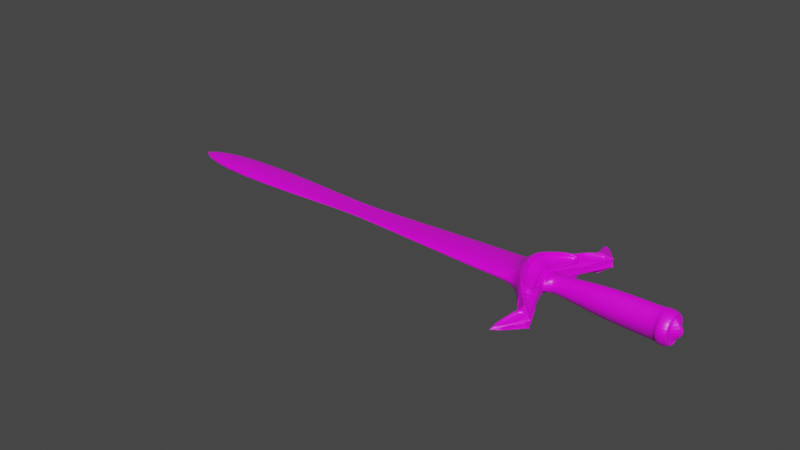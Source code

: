 # Source: Longsword.blend  (saved by Blender 2.92.15; exported with 4.5.12 LTS)
import bpy
from mathutils import Matrix  # noqa: F401  (used for matrix-valued properties, if any)

bpy.ops.wm.read_factory_settings(use_empty=True)
scene = bpy.context.scene
scene.name = 'Scene'

# ---- collections
col_collection = bpy.data.collections.new('Collection'); scene.collection.children.link(col_collection)

# ---- images (referenced by path relative to the original .blend; pixels are not part of the script)
import os
ASSET_DIR = os.environ.get("B2B_ASSET_DIR", "")  # directory of the original .blend (textures are referenced by path, not embedded)
HERE = os.path.dirname(os.path.abspath(__file__))  # packed textures are extracted next to this script under _unpacked/

def load_image(name, relpath, width, height, colorspace="sRGB"):
    """Load a texture the original file referenced (path relative to the .blend, or extracted next to this script)."""
    p = next((c for c in (os.path.join(HERE, relpath), os.path.join(ASSET_DIR, relpath)) if relpath and os.path.exists(c)), "")
    if p:
        img = bpy.data.images.load(p, check_existing=True)
        img.name = name
    else:  # same state as the original file: an image datablock whose file is absent (Cycles renders it pink)
        img = bpy.data.images.new(name, width, height)
        img.source = "FILE"
        img.filepath = "//" + (relpath or name)
    img.colorspace_settings.name = colorspace
    return img
img_axelon_png = load_image('Axelon.png', 'Axelon.png', 1024, 1024, 'sRGB')

# ---- materials (node trees are filled in below, after node groups)
mat_material = bpy.data.materials.new('Material')
mat_material.alpha_threshold = 0.0
mat_material.use_transparent_shadow = False
mat_material.line_color = (0.0, 0.0, 0.0, 1.0)

# ---- material node trees
mat_material.use_nodes = True; mat_material.node_tree.nodes.clear()
_N = mat_material.node_tree.nodes; _L = mat_material.node_tree.links
n0 = _N.new('ShaderNodeOutputMaterial'); n0.name = 'Material Output'; n0.location = (300, 300)
n1 = _N.new('ShaderNodeBsdfPrincipled'); n1.name = 'Principled BSDF'; n1.location = (10, 300)
n1.distribution = 'GGX'
n1.subsurface_method = 'BURLEY'
n1.inputs[2].default_value = 0.4
n1.inputs[3].default_value = 1.45
n1.inputs[27].default_value = (0.0, 0.0, 0.0, 1.0)
n1.inputs[28].default_value = 1.0
n2 = _N.new('ShaderNodeTexImage'); n2.name = 'Image Texture'; n2.location = (-300, 120)
n2.image = img_axelon_png
n2.interpolation = 'Closest'
_L.new(n1.outputs[0], n0.inputs[0])
_L.new(n2.outputs[0], n1.inputs[0])
n0.is_active_output = True

# ---- world
world_world = bpy.data.worlds.new('World'); scene.world = world_world
world_world.use_nodes = True; world_world.node_tree.nodes.clear()
_N = world_world.node_tree.nodes; _L = world_world.node_tree.links
n0 = _N.new('ShaderNodeOutputWorld'); n0.name = 'World Output'; n0.location = (300, 300)
n1 = _N.new('ShaderNodeBackground'); n1.name = 'Background'; n1.location = (10, 300)
n1.inputs[0].default_value = (0.05088, 0.05088, 0.05088, 1.0)
_L.new(n1.outputs[0], n0.inputs[0])
n0.is_active_output = True
world_world.color = (0.05088, 0.05088, 0.05088)
world_world.use_sun_shadow = False
world_world.sun_shadow_jitter_overblur = 0.0

# ---- meshes
me_cube = bpy.data.meshes.new('Cube')
me_cube.from_pydata([(0.3864, 0.1148, 0.1121), (0.386, 0.09991, -0.1405), (0.2315, 0.0, 0.2092), (0.2315, 0.0, -0.2092), (0.2315, 0.2211, 0.0002581), (-0.9846, 0.1195, 0.08202), (-1.294, 0.1951, 0.1857), (-0.9847, 0.118, -0.06928), (-0.9852, 0.0, -0.1123), (-1.09, 0.0, 0.1122), (-1.075, 0.1467, 0.001693), (-1.066, 0.5778, -0.01157), (-1.279, 0.1834, -0.1553), (-1.279, 0.0, -0.2467), (-1.279, 0.0, 0.2456), (-1.294, 0.2789, -0.0007401), (-3.499, 0.1481, 0.003344), (-1.061, 0.4927, -0.1242), (-0.9065, 0.4814, -0.009794), (-0.9298, 0.4458, -0.06344), (-0.9295, 0.4472, 0.0524), (-1.061, 0.4958, 0.1192), (-0.9441, 0.7203, -0.02113), (-0.8893, 0.6867, -0.1396), (-0.7786, 0.8059, -0.01935), (-0.7572, 0.7928, -0.06556), (-0.7583, 0.7934, 0.03366), (-0.8921, 0.6884, 0.1148), (-0.9441, 0.7203, -0.02113), (-0.8893, 0.6867, -0.1396), (-0.7786, 0.8059, -0.01935), (-0.7572, 0.7928, -0.06556), (-0.7583, 0.7934, 0.03366), (-0.8921, 0.6884, 0.1148), (-1.066, 1.193, -0.03275), (-1.412, 0.2789, 0.001993), (-1.412, 0.1907, -0.04919), (-1.412, 0.0, 0.08288), (-1.412, 0.1951, 0.06071), (-1.412, 0.0, -0.0789), (-3.866, 0.1481, 0.003344), (-3.499, 0.1389, -0.001969), (-3.499, 0.0, 0.01174), (-3.499, 0.1394, 0.00944), (-3.499, 0.0, -0.005053), (-3.866, 0.1389, -0.001969), (-5.514, 0.0, 0.08288), (-3.866, 0.1394, 0.00944), (-3.866, 0.0, -0.005053), (-6.704, 0.0, 0.001993), (-1.851, 0.2789, 0.001993), (-1.851, 0.1907, -0.04919), (-5.514, 0.2789, 0.001993), (-5.514, 0.1907, -0.04919), (-1.851, 0.0, 0.08288), (-1.851, 0.1951, 0.06071), (-1.851, 0.0, -0.0789), (-3.866, 0.0, 0.01174), (-5.514, 0.1951, 0.06071), (-5.514, 0.0, -0.0789), (0.389, 0.1867, 0.000243), (0.2315, 0.1228, -0.1687), (0.3856, 0.0, -0.1722), (0.2315, 0.1396, 0.1384), (0.3865, 0.0, 0.1717), (-0.9845, 0.1547, 0.001426), (-1.09, 0.1175, -0.06987), (-0.9852, 0.0, 0.1152), (-1.09, 0.1191, 0.08305), (-1.09, 0.0, -0.1091), (0.2384, 0.06272, -0.1679), (-0.3207, 0.08845, -0.1316), (-0.3207, 0.1603, 0.0007903), (-0.3207, 0.0, 0.21), (-0.3207, 0.09208, 0.1526), (0.2384, 0.07952, 0.1392), (-0.3207, 0.0, -0.2084), (0.2383, 0.0, -0.2084), (-0.7521, 0.0, -0.1462), (0.2383, 0.0, 0.21), (-0.7521, 0.1213, 0.001741), (0.2384, 0.161, 0.001048), (-0.7521, 0.07297, 0.1092), (-0.7521, 0.0704, -0.0919), (-0.7521, 0.0, 0.1497), (-0.9784, 0.0, 0.116), (-0.9777, 0.09457, 0.002216), (-0.9778, 0.05941, 0.08281), (-0.9784, 0.0, -0.1115), (-0.9779, 0.05786, -0.06849), (0.3222, 0.2204, 0.0), (0.3222, 0.123, -0.1694), (0.3222, 0.0, -0.2092), (0.3222, 0.1388, 0.1375), (0.3222, 0.0, 0.2092), (0.6165, 0.0, -0.0006842), (0.321, 0.0, -0.1729), (0.3219, 0.0, 0.171), (0.3244, 0.1093, -0.0004412), (0.3213, 0.02246, -0.1412), (0.3217, 0.03739, 0.1114), (-0.9121, 0.4752, -0.06687), (-1.04, 0.5223, -0.1189), (-0.8814, 0.6752, -0.1304), (-0.7922, 0.7538, -0.06986), (-1.04, 0.5251, 0.1117), (-0.912, 0.4769, 0.05325), (-0.793, 0.754, 0.04103), (-0.8844, 0.6765, 0.106), (-0.7583, 0.7934, 0.03366), (-0.7786, 0.8059, -0.01935), (-0.7786, 0.8059, -0.01935), (-0.7583, 0.7934, 0.03366), (-0.9441, 0.7203, -0.02113), (-0.8921, 0.6884, 0.1148), (-0.8921, 0.6884, 0.1148), (-0.9441, 0.7203, -0.02113), (-1.053, 0.5829, 0.003063), (-1.055, 0.5371, 0.1083), (-0.9086, 0.6794, 0.09986), (-0.9501, 0.7053, -0.00469), (-0.9014, 0.4824, 0.02698), (-0.8977, 0.4898, 0.005568), (-0.7808, 0.7878, -0.003038), (-0.7688, 0.781, 0.01825), (-0.8973, 0.4886, -0.02544), (-0.9016, 0.4826, -0.0414), (-0.7684, 0.7809, -0.04961), (-0.7801, 0.7873, -0.03444), (-1.055, 0.5349, -0.1162), (-1.053, 0.5815, -0.02694), (-0.9495, 0.7047, -0.03568), (-0.9068, 0.6781, -0.1236), (-0.782, 0.8159, -0.03579), (-0.7766, 0.8125, -0.04759), (-0.8555, 0.9147, -0.03921), (-0.885, 0.7148, 0.1023), (-0.78, 0.7972, 0.0386), (-1.022, 1.11, -0.0135), (-0.8893, 0.6867, -0.1396), (-0.9441, 0.7203, -0.02113), (-0.9441, 0.7203, -0.02113), (-0.8893, 0.6867, -0.1396), (-0.8921, 0.6884, 0.1148), (-0.7583, 0.7934, 0.03366), (-0.7583, 0.7934, 0.03366), (-0.8921, 0.6884, 0.1148), (-0.7786, 0.8059, -0.01935), (-0.7572, 0.7928, -0.06556), (-0.7572, 0.7928, -0.06556), (-0.7786, 0.8059, -0.01935), (-0.7572, 0.7928, -0.06556), (-0.8893, 0.6867, -0.1396), (-0.8893, 0.6867, -0.1396), (-0.7572, 0.7928, -0.06556), (-0.779, 0.7963, -0.07109), (-0.8824, 0.7134, -0.129), (-1.021, 1.109, -0.04543), (-0.9424, 0.7334, -0.005708), (-0.9052, 0.7105, 0.09158), (-1.03, 1.071, -0.01403), (-0.7764, 0.8124, 0.01385), (-0.7831, 0.8165, -0.003422), (-0.8768, 0.9424, -0.007785), (-0.9035, 0.7096, -0.1187), (-0.9414, 0.7328, -0.03683), (-1.026, 1.059, -0.04485), (-1.045, 0.5259, -0.1099), (-0.9172, 0.4788, -0.05794), (-0.7973, 0.7574, -0.06093), (-0.8866, 0.6788, -0.1214), (-0.9174, 0.48, 0.0443), (-1.046, 0.5282, 0.1028), (-0.8899, 0.6796, 0.09704), (-0.7985, 0.7571, 0.03208), (-0.8921, 0.6884, 0.1148), (-1.047, 0.5299, 0.1045), (-1.046, 0.5757, -0.0007837), (-0.9428, 0.6982, -0.008536), (-0.9013, 0.6723, 0.09602), (-0.911, 0.4865, 0.03022), (-0.9073, 0.4939, 0.008811), (-0.7784, 0.7851, 0.02149), (-0.7904, 0.7919, 0.0002051), (-0.9068, 0.4924, -0.02924), (-0.9111, 0.4865, -0.0452), (-0.7896, 0.7912, -0.03823), (-0.7779, 0.7848, -0.05341), (-1.046, 0.5748, -0.02246), (-1.047, 0.5282, -0.1118), (-0.8994, 0.6714, -0.1191), (-0.9421, 0.698, -0.0312), (-0.7906, 0.8094, -0.03792), (-0.7851, 0.8061, -0.04973), (-0.8641, 0.9082, -0.04134), (-0.7829, 0.7933, 0.0288), (-0.8879, 0.7109, 0.09247), (-1.025, 1.107, -0.0233), (-0.9441, 0.7203, -0.02113), (-0.7583, 0.7934, 0.03366), (-0.8854, 0.7102, -0.119), (-0.7821, 0.7931, -0.06108), (-1.024, 1.106, -0.03543), (-0.895, 0.7131, 0.0883), (-0.9323, 0.7359, -0.008987), (-1.02, 1.074, -0.01731), (-0.7851, 0.806, 0.01567), (-0.7917, 0.8101, -0.001599), (-0.8854, 0.936, -0.005963), (-0.9315, 0.7355, -0.033), (-0.8936, 0.7122, -0.1148), (-1.016, 1.062, -0.04103), (-1.075, 0.0, 0.1019), (-1.075, 0.114, 0.07441), (-1.075, 0.1123, -0.06169), (-1.075, 0.0, -0.09848), (-1.294, 0.0, 0.2561), (-1.279, 0.188, 0.1772), (-1.294, 0.1907, -0.1632), (-1.294, 0.0, -0.2576), (-1.066, 0.5135, -0.13), (-0.9065, 0.4576, 0.04321), (-1.066, 0.5167, 0.1243), (-0.9065, 0.4563, -0.056), (-1.072, 0.1219, 0.115), (-1.261, 0.191, 0.2091), (-1.259, 0.0, 0.2752), (-1.07, 0.0, 0.1418), (-1.1, 0.0, -0.1589), (-1.23, 0.0, -0.2539), (-1.233, 0.1732, -0.1715), (-1.073, 0.121, -0.1022), (-1.037, 0.4453, -0.1462), (-0.9606, 0.4221, 0.1036), (-1.036, 0.4499, 0.1421), (-0.9632, 0.4189, -0.1116), (-1.099, 0.0, 0.1623), (-1.102, 0.1316, 0.1323), (-1.104, 0.1309, -0.1186), (-1.071, 0.0, -0.1378), (-1.23, 0.0, 0.2544), (-1.232, 0.177, 0.1922), (-1.262, 0.1875, -0.1875), (-1.26, 0.0, -0.2754), (-1.047, 0.4867, -0.1578), (-0.9145, 0.4428, 0.0855), (-1.046, 0.4915, 0.1523), (-0.9165, 0.4399, -0.09704), (-1.126, 0.1278, 0.08871), (-1.256, 0.1729, 0.1487), (-1.256, 0.0, 0.214), (-1.125, 0.0, 0.1219), (-1.125, 0.0, -0.1195), (-1.255, 0.0, -0.2144), (-1.255, 0.1678, -0.1276), (-1.126, 0.1261, -0.07448), (-1.054, 0.453, -0.1003), (-0.9803, 0.4276, 0.0585), (-1.055, 0.4554, 0.09702), (-0.9803, 0.4266, -0.06576)], [], [(1, 60, 98, 99), (0, 64, 97, 100), (7, 65, 86, 89), (63, 4, 81, 75), (2, 63, 75, 79), (61, 3, 77, 70), (4, 61, 70, 81), (65, 5, 87, 86), (12, 17, 244, 242), (19, 66, 231, 247), (8, 7, 89, 88), (5, 67, 85, 87), (6, 15, 35, 38), (216, 6, 38, 37), (9, 68, 224, 227), (13, 12, 242, 243), (126, 127, 187, 185), (139, 140, 198, 142), (213, 10, 18, 221), (15, 6, 222, 11), (10, 214, 223, 18), (218, 15, 11, 220), (152, 153, 142), (165, 166, 211, 209), (128, 125, 184, 186), (154, 151, 148), (166, 164, 210, 211), (125, 126, 185, 184), (151, 152, 142, 148), (164, 165, 209, 210), (137, 138, 197, 195), (111, 112, 199, 24), (138, 136, 196, 197), (110, 111, 24), (136, 137, 195, 196), (162, 163, 208, 207), (112, 109, 199), (123, 124, 182, 183), (36, 39, 56, 51), (38, 35, 50, 55), (218, 219, 39, 36), (15, 218, 36, 35), (41, 44, 48, 45), (43, 16, 40, 47), (35, 36, 51, 50), (37, 38, 55, 54), (58, 52, 49), (46, 58, 49), (16, 41, 45, 40), (42, 43, 47, 57), (53, 59, 49), (52, 53, 49), (41, 16, 50, 51), (40, 45, 53, 52), (43, 42, 54, 55), (44, 41, 51, 56), (16, 43, 55, 50), (57, 47, 58, 46), (45, 48, 59, 53), (47, 40, 52, 58), (61, 4, 90, 91), (3, 61, 91, 92), (63, 2, 94, 93), (4, 63, 93, 90), (65, 7, 214, 10), (67, 5, 213, 212), (7, 8, 215, 214), (5, 65, 10, 213), (71, 76, 78, 83), (72, 74, 75, 81), (71, 70, 77, 76), (75, 74, 73, 79), (71, 72, 81, 70), (73, 74, 82, 84), (83, 78, 88, 89), (82, 80, 86, 87), (74, 72, 80, 82), (72, 71, 83, 80), (80, 83, 89, 86), (84, 82, 87, 85), (60, 1, 91, 90), (1, 62, 92, 91), (64, 0, 93, 94), (0, 60, 90, 93), (98, 100, 97, 95), (99, 98, 95, 96), (60, 0, 100, 98), (62, 1, 99, 96), (223, 220, 102, 101), (220, 23, 103, 102), (23, 25, 104, 103), (25, 223, 101, 104), (222, 221, 106, 105), (221, 26, 107, 106), (26, 27, 108, 107), (27, 222, 105, 108), (26, 24, 110, 109), (24, 30, 111, 110), (30, 32, 112, 111), (32, 26, 109, 112), (22, 27, 114, 113), (27, 33, 115, 114), (33, 28, 116, 115), (28, 22, 113, 116), (11, 222, 118, 117), (222, 27, 119, 118), (27, 22, 120, 119), (22, 11, 117, 120), (221, 18, 122, 121), (18, 24, 123, 122), (24, 26, 124, 123), (26, 221, 121, 124), (18, 223, 126, 125), (223, 25, 127, 126), (25, 24, 128, 127), (24, 18, 125, 128), (220, 11, 130, 129), (11, 22, 131, 130), (22, 23, 132, 131), (23, 220, 129, 132), (30, 31, 134, 133), (31, 34, 135, 134), (34, 30, 133, 135), (33, 32, 137, 136), (32, 34, 138, 137), (34, 33, 136, 138), (23, 22, 140, 139), (22, 28, 141, 140), (28, 29, 142, 141), (29, 23, 139, 142), (27, 26, 144, 143), (26, 32, 145, 144), (32, 33, 146, 145), (33, 27, 143, 146), (24, 25, 148, 147), (25, 31, 149, 148), (31, 30, 150, 149), (30, 24, 147, 150), (25, 23, 152, 151), (23, 29, 153, 152), (29, 31, 154, 153), (31, 25, 151, 154), (31, 29, 156, 155), (29, 34, 157, 156), (34, 31, 155, 157), (28, 33, 159, 158), (33, 34, 160, 159), (34, 28, 158, 160), (32, 30, 162, 161), (30, 34, 163, 162), (34, 32, 161, 163), (29, 28, 165, 164), (28, 34, 166, 165), (34, 29, 164, 166), (168, 167, 170, 169), (172, 171, 174, 173), (177, 176, 179, 178), (180, 181, 183, 182), (184, 185, 187, 186), (189, 188, 191, 190), (192, 193, 194), (196, 195, 197), (201, 200, 202), (204, 203, 205), (206, 207, 208), (210, 209, 211), (113, 114, 175, 198), (153, 154, 148, 142), (127, 128, 186, 187), (116, 113, 198), (140, 141, 198), (114, 115, 175), (101, 102, 167, 168), (141, 142, 198), (115, 116, 198, 175), (104, 101, 168, 169), (102, 103, 170, 167), (103, 104, 169, 170), (155, 156, 200, 201), (129, 130, 188, 189), (157, 155, 201, 202), (132, 129, 189, 190), (156, 157, 202, 200), (143, 144, 199, 175), (130, 131, 191, 188), (117, 118, 176, 177), (146, 143, 175), (131, 132, 190, 191), (120, 117, 177, 178), (144, 145, 199), (118, 119, 179, 176), (105, 106, 171, 172), (145, 146, 175, 199), (119, 120, 178, 179), (108, 105, 172, 173), (158, 159, 203, 204), (106, 107, 174, 171), (160, 158, 204, 205), (107, 108, 173, 174), (159, 160, 205, 203), (133, 134, 193, 192), (135, 133, 192, 194), (147, 148, 24), (134, 135, 194, 193), (121, 122, 181, 180), (150, 147, 24), (124, 121, 180, 182), (161, 162, 207, 206), (122, 123, 183, 181), (109, 110, 24, 199), (163, 161, 206, 208), (149, 150, 24, 148), (68, 9, 212, 213), (69, 66, 214, 215), (14, 217, 6, 216), (12, 13, 219, 218), (17, 12, 218, 220), (21, 20, 221, 222), (19, 17, 220, 223), (66, 19, 223, 214), (20, 68, 213, 221), (217, 21, 222, 6), (235, 238, 255, 259), (236, 237, 248, 251), (229, 230, 254, 253), (232, 235, 259, 256), (66, 69, 239, 231), (68, 20, 245, 224), (20, 21, 246, 245), (217, 14, 226, 225), (21, 217, 225, 246), (17, 19, 247, 244), (237, 236, 227, 224), (228, 238, 231, 239), (240, 241, 225, 226), (230, 229, 243, 242), (232, 230, 242, 244), (234, 233, 245, 246), (235, 232, 244, 247), (238, 235, 247, 231), (233, 237, 224, 245), (241, 234, 246, 225), (249, 248, 257, 258), (251, 248, 249, 250), (255, 252, 253, 254), (255, 254, 256, 259), (230, 232, 256, 254), (238, 228, 252, 255), (237, 233, 257, 248), (233, 234, 258, 257), (241, 240, 250, 249), (234, 241, 249, 258)])
_uv = me_cube.uv_layers.new(name='UVMap')
_uv.uv.foreach_set('vector', [0.125, 0.6875, 0.125, 0.6875, 0.125, 0.6875, 0.125, 0.6875, 0.125, 0.6875, 0.125, 0.6875, 0.125, 0.6875, 0.125, 0.6875, 0.125, 0.6875, 0.125, 0.6875, 0.125, 0.6875, 0.125, 0.6875, 0.125, 0.6875, 0.125, 0.6875, 0.125, 0.6875, 0.125, 0.6875, 0.125, 0.6875, 0.125, 0.6875, 0.125, 0.6875, 0.125, 0.6875, 0.125, 0.6875, 0.125, 0.6875, 0.125, 0.6875, 0.125, 0.6875, 0.125, 0.6875, 0.125, 0.6875, 0.125, 0.6875, 0.125, 0.6875, 0.125, 0.6875, 0.125, 0.6875, 0.125, 0.6875, 0.125, 0.6875, 0.125, 0.6875, 0.125, 0.6875, 0.125, 0.6875, 0.125, 0.6875, 0.125, 0.6875, 0.125, 0.6875, 0.125, 0.6875, 0.125, 0.6875, 0.125, 0.6875, 0.125, 0.6875, 0.125, 0.6875, 0.125, 0.6875, 0.125, 0.6875, 0.125, 0.6875, 0.125, 0.6875, 0.125, 0.6875, 0.875, 0.375, 0.875, 0.375, 0.875, 0.375, 0.875, 0.375, 0.875, 0.375, 0.875, 0.375, 0.875, 0.375, 0.875, 0.375, 0.125, 0.6875, 0.125, 0.6875, 0.125, 0.6875, 0.125, 0.6875, 0.125, 0.6875, 0.125, 0.6875, 0.125, 0.6875, 0.125, 0.6875, 0.125, 0.6875, 0.125, 0.6875, 0.125, 0.6875, 0.125, 0.6875, 0.125, 0.6875, 0.125, 0.6875, 0.125, 0.6875, 0.125, 0.6875, 0.125, 0.6875, 0.125, 0.6875, 0.125, 0.6875, 0.125, 0.6875, 0.125, 0.6875, 0.125, 0.6875, 0.125, 0.6875, 0.125, 0.6875, 0.125, 0.6875, 0.125, 0.6875, 0.125, 0.6875, 0.125, 0.6875, 0.125, 0.6875, 0.125, 0.6875, 0.125, 0.6875, 0.125, 0.6875, 0.125, 0.6875, 0.125, 0.6875, 0.125, 0.6875, 0.125, 0.6875, 0.125, 0.6875, 0.125, 0.6875, 0.125, 0.6875, 0.125, 0.6875, 0.125, 0.6875, 0.125, 0.6875, 0.125, 0.6875, 0.125, 0.6875, 0.125, 0.6875, 0.125, 0.6875, 0.125, 0.6875, 0.125, 0.6875, 0.125, 0.6875, 0.125, 0.6875, 0.125, 0.6875, 0.125, 0.6875, 0.125, 0.6875, 0.125, 0.6875, 0.125, 0.6875, 0.125, 0.6875, 0.125, 0.6875, 0.125, 0.6875, 0.125, 0.6875, 0.125, 0.6875, 0.125, 0.6875, 0.125, 0.6875, 0.125, 0.6875, 0.125, 0.6875, 0.125, 0.6875, 0.125, 0.6875, 0.125, 0.6875, 0.125, 0.6875, 0.125, 0.6875, 0.125, 0.6875, 0.125, 0.6875, 0.125, 0.6875, 0.125, 0.6875, 0.125, 0.6875, 0.125, 0.6875, 0.125, 0.6875, 0.125, 0.6875, 0.125, 0.6875, 0.125, 0.6875, 0.125, 0.6875, 0.125, 0.6875, 0.125, 0.6875, 0.125, 0.6875, 0.125, 0.6875, 0.125, 0.6875, 0.125, 0.6875, 0.125, 0.6875, 0.125, 0.6875, 0.125, 0.6875, 0.125, 0.6875, 0.125, 0.6875, 0.125, 0.6875, 0.875, 0.375, 0.875, 0.375, 0.875, 0.375, 0.875, 0.375, 0.875, 0.375, 0.875, 0.375, 0.875, 0.375, 0.875, 0.375, 0.875, 0.375, 0.875, 0.375, 0.875, 0.375, 0.875, 0.375, 0.875, 0.375, 0.875, 0.375, 0.875, 0.375, 0.875, 0.375, 0.875, 0.375, 0.875, 0.375, 0.875, 0.375, 0.875, 0.375, 0.875, 0.375, 0.875, 0.375, 0.875, 0.375, 0.875, 0.375, 0.875, 0.375, 0.875, 0.375, 0.875, 0.375, 0.875, 0.375, 0.875, 0.375, 0.875, 0.375, 0.875, 0.375, 0.875, 0.375, 0.875, 0.375, 0.875, 0.375, 0.875, 0.375, 0.875, 0.375, 0.875, 0.375, 0.875, 0.375, 0.875, 0.375, 0.875, 0.375, 0.875, 0.375, 0.875, 0.375, 0.875, 0.375, 0.875, 0.375, 0.875, 0.375, 0.875, 0.375, 0.875, 0.375, 0.875, 0.375, 0.875, 0.375, 0.875, 0.375, 0.875, 0.375, 0.875, 0.375, 0.875, 0.375, 0.875, 0.375, 0.875, 0.375, 0.875, 0.375, 0.875, 0.375, 0.875, 0.375, 0.875, 0.375, 0.875, 0.375, 0.875, 0.375, 0.875, 0.375, 0.875, 0.375, 0.875, 0.375, 0.875, 0.375, 0.875, 0.375, 0.875, 0.375, 0.875, 0.375, 0.875, 0.375, 0.875, 0.375, 0.875, 0.375, 0.875, 0.375, 0.875, 0.375, 0.875, 0.375, 0.875, 0.375, 0.875, 0.375, 0.875, 0.375, 0.875, 0.375, 0.875, 0.375, 0.875, 0.375, 0.875, 0.375, 0.875, 0.375, 0.875, 0.375, 0.875, 0.375, 0.125, 0.6875, 0.125, 0.6875, 0.125, 0.6875, 0.125, 0.6875, 0.125, 0.6875, 0.125, 0.6875, 0.125, 0.6875, 0.125, 0.6875, 0.125, 0.6875, 0.125, 0.6875, 0.125, 0.6875, 0.125, 0.6875, 0.125, 0.6875, 0.125, 0.6875, 0.125, 0.6875, 0.125, 0.6875, 0.125, 0.6875, 0.125, 0.6875, 0.125, 0.6875, 0.125, 0.6875, 0.125, 0.6875, 0.125, 0.6875, 0.125, 0.6875, 0.125, 0.6875, 0.125, 0.6875, 0.125, 0.6875, 0.125, 0.6875, 0.125, 0.6875, 0.125, 0.6875, 0.125, 0.6875, 0.125, 0.6875, 0.125, 0.6875, 0.75, 0.3125, 0.75, 0.3125, 0.75, 0.3125, 0.75, 0.3125, 0.75, 0.3125, 0.75, 0.3125, 0.75, 0.3125, 0.75, 0.3125, 0.75, 0.3125, 0.75, 0.3125, 0.75, 0.3125, 0.75, 0.3125, 0.75, 0.3125, 0.75, 0.3125, 0.75, 0.3125, 0.75, 0.3125, 0.75, 0.3125, 0.75, 0.3125, 0.75, 0.3125, 0.75, 0.3125, 0.75, 0.3125, 0.75, 0.3125, 0.75, 0.3125, 0.75, 0.3125, 0.4375, 0.4375, 0.4375, 0.4375, 0.4375, 0.4375, 0.4375, 0.4375, 0.4375, 0.4375, 0.4375, 0.4375, 0.4375, 0.4375, 0.4375, 0.4375, 0.75, 0.3125, 0.75, 0.3125, 0.75, 0.3125, 0.75, 0.3125, 0.75, 0.3125, 0.75, 0.3125, 0.75, 0.3125, 0.75, 0.3125, 0.4375, 0.4375, 0.4375, 0.4375, 0.4375, 0.4375, 0.4375, 0.4375, 0.4375, 0.4375, 0.4375, 0.4375, 0.4375, 0.4375, 0.4375, 0.4375, 0.125, 0.6875, 0.125, 0.6875, 0.125, 0.6875, 0.125, 0.6875, 0.125, 0.6875, 0.125, 0.6875, 0.125, 0.6875, 0.125, 0.6875, 0.125, 0.6875, 0.125, 0.6875, 0.125, 0.6875, 0.125, 0.6875, 0.125, 0.6875, 0.125, 0.6875, 0.125, 0.6875, 0.125, 0.6875, 0.9375, 0.5625, 0.9375, 0.5625, 0.9375, 0.5625, 0.9375, 0.5625, 0.9375, 0.5625, 0.9375, 0.5625, 0.9375, 0.5625, 0.9375, 0.5625, 0.125, 0.6875, 0.125, 0.6875, 0.125, 0.6875, 0.125, 0.6875, 0.125, 0.6875, 0.125, 0.6875, 0.125, 0.6875, 0.125, 0.6875, 0.125, 0.6875, 0.125, 0.6875, 0.125, 0.6875, 0.125, 0.6875, 0.125, 0.6875, 0.125, 0.6875, 0.125, 0.6875, 0.125, 0.6875, 0.125, 0.6875, 0.125, 0.6875, 0.125, 0.6875, 0.125, 0.6875, 0.125, 0.6875, 0.125, 0.6875, 0.125, 0.6875, 0.125, 0.6875, 0.125, 0.6875, 0.125, 0.6875, 0.125, 0.6875, 0.125, 0.6875, 0.125, 0.6875, 0.125, 0.6875, 0.125, 0.6875, 0.125, 0.6875, 0.125, 0.6875, 0.125, 0.6875, 0.125, 0.6875, 0.125, 0.6875, 0.125, 0.6875, 0.125, 0.6875, 0.125, 0.6875, 0.125, 0.6875, 0.125, 0.6875, 0.125, 0.6875, 0.125, 0.6875, 0.125, 0.6875, 0.125, 0.6875, 0.125, 0.6875, 0.125, 0.6875, 0.125, 0.6875, 0.125, 0.6875, 0.125, 0.6875, 0.125, 0.6875, 0.125, 0.6875, 0.125, 0.6875, 0.125, 0.6875, 0.125, 0.6875, 0.125, 0.6875, 0.125, 0.6875, 0.125, 0.6875, 0.125, 0.6875, 0.125, 0.6875, 0.125, 0.6875, 0.125, 0.6875, 0.125, 0.6875, 0.125, 0.6875, 0.125, 0.6875, 0.125, 0.6875, 0.125, 0.6875, 0.125, 0.6875, 0.125, 0.6875, 0.125, 0.6875, 0.125, 0.6875, 0.125, 0.6875, 0.125, 0.6875, 0.125, 0.6875, 0.125, 0.6875, 0.125, 0.6875, 0.125, 0.6875, 0.125, 0.6875, 0.125, 0.6875, 0.125, 0.6875, 0.125, 0.6875, 0.125, 0.6875, 0.125, 0.6875, 0.125, 0.6875, 0.125, 0.6875, 0.125, 0.6875, 0.125, 0.6875, 0.125, 0.6875, 0.125, 0.6875, 0.125, 0.6875, 0.125, 0.6875, 0.125, 0.6875, 0.125, 0.6875, 0.125, 0.6875, 0.125, 0.6875, 0.125, 0.6875, 0.125, 0.6875, 0.125, 0.6875, 0.125, 0.6875, 0.125, 0.6875, 0.125, 0.6875, 0.125, 0.6875, 0.125, 0.6875, 0.125, 0.6875, 0.125, 0.6875, 0.125, 0.6875, 0.125, 0.6875, 0.125, 0.6875, 0.125, 0.6875, 0.125, 0.6875, 0.125, 0.6875, 0.125, 0.6875, 0.125, 0.6875, 0.125, 0.6875, 0.125, 0.6875, 0.125, 0.6875, 0.125, 0.6875, 0.125, 0.6875, 0.125, 0.6875, 0.125, 0.6875, 0.125, 0.6875, 0.125, 0.6875, 0.125, 0.6875, 0.125, 0.6875, 0.125, 0.6875, 0.125, 0.6875, 0.125, 0.6875, 0.125, 0.6875, 0.125, 0.6875, 0.125, 0.6875, 0.125, 0.6875, 0.125, 0.6875, 0.125, 0.6875, 0.125, 0.6875, 0.125, 0.6875, 0.125, 0.6875, 0.125, 0.6875, 0.125, 0.6875, 0.125, 0.6875, 0.125, 0.6875, 0.125, 0.6875, 0.125, 0.6875, 0.125, 0.6875, 0.125, 0.6875, 0.125, 0.6875, 0.125, 0.6875, 0.125, 0.6875, 0.125, 0.6875, 0.125, 0.6875, 0.125, 0.6875, 0.125, 0.6875, 0.125, 0.6875, 0.125, 0.6875, 0.125, 0.6875, 0.125, 0.6875, 0.125, 0.6875, 0.125, 0.6875, 0.125, 0.6875, 0.125, 0.6875, 0.125, 0.6875, 0.125, 0.6875, 0.125, 0.6875, 0.125, 0.6875, 0.125, 0.6875, 0.125, 0.6875, 0.125, 0.6875, 0.125, 0.6875, 0.125, 0.6875, 0.125, 0.6875, 0.125, 0.6875, 0.125, 0.6875, 0.125, 0.6875, 0.125, 0.6875, 0.125, 0.6875, 0.125, 0.6875, 0.125, 0.6875, 0.125, 0.6875, 0.125, 0.6875, 0.125, 0.6875, 0.125, 0.6875, 0.125, 0.6875, 0.125, 0.6875, 0.125, 0.6875, 0.125, 0.6875, 0.125, 0.6875, 0.125, 0.6875, 0.125, 0.6875, 0.125, 0.6875, 0.125, 0.6875, 0.125, 0.6875, 0.125, 0.6875, 0.125, 0.6875, 0.125, 0.6875, 0.125, 0.6875, 0.125, 0.6875, 0.125, 0.6875, 0.125, 0.6875, 0.125, 0.6875, 0.125, 0.6875, 0.125, 0.6875, 0.125, 0.6875, 0.125, 0.6875, 0.125, 0.6875, 0.125, 0.6875, 0.125, 0.6875, 0.125, 0.6875, 0.125, 0.6875, 0.125, 0.6875, 0.125, 0.6875, 0.125, 0.6875, 0.125, 0.6875, 0.125, 0.6875, 0.125, 0.6875, 0.125, 0.6875, 0.125, 0.6875, 0.125, 0.6875, 0.125, 0.6875, 0.125, 0.6875, 0.125, 0.6875, 0.125, 0.6875, 0.125, 0.6875, 0.125, 0.6875, 0.125, 0.6875, 0.125, 0.6875, 0.125, 0.6875, 0.125, 0.6875, 0.125, 0.6875, 0.125, 0.6875, 0.125, 0.6875, 0.125, 0.6875, 0.125, 0.6875, 0.125, 0.6875, 0.125, 0.6875, 0.125, 0.6875, 0.125, 0.6875, 0.125, 0.6875, 0.125, 0.6875, 0.125, 0.6875, 0.125, 0.6875, 0.125, 0.6875, 0.125, 0.6875, 0.125, 0.6875, 0.125, 0.6875, 0.125, 0.6875, 0.125, 0.6875, 0.125, 0.6875, 0.125, 0.6875, 0.125, 0.6875, 0.125, 0.6875, 0.125, 0.6875, 0.125, 0.6875, 0.125, 0.6875, 0.125, 0.6875, 0.125, 0.6875, 0.125, 0.6875, 0.125, 0.6875, 0.125, 0.6875, 0.125, 0.6875, 0.125, 0.6875, 0.125, 0.6875, 0.125, 0.6875, 0.125, 0.6875, 0.125, 0.6875, 0.125, 0.6875, 0.125, 0.6875, 0.125, 0.6875, 0.125, 0.6875, 0.125, 0.6875, 0.125, 0.6875, 0.125, 0.6875, 0.125, 0.6875, 0.125, 0.6875, 0.6875, 0.4375, 0.6875, 0.4375, 0.6875, 0.4375, 0.6875, 0.4375, 0.6875, 0.4375, 0.6875, 0.4375, 0.6875, 0.4375, 0.6875, 0.4375, 0.6875, 0.4375, 0.6875, 0.4375, 0.6875, 0.4375, 0.6875, 0.4375, 0.6875, 0.4375, 0.6875, 0.4375, 0.6875, 0.4375, 0.6875, 0.4375, 0.6875, 0.4375, 0.6875, 0.4375, 0.6875, 0.4375, 0.6875, 0.4375, 0.6875, 0.4375, 0.6875, 0.4375, 0.6875, 0.4375, 0.6875, 0.4375, 0.6875, 0.4375, 0.6875, 0.4375, 0.6875, 0.4375, 0.6875, 0.4375, 0.6875, 0.4375, 0.6875, 0.4375, 0.6875, 0.4375, 0.6875, 0.4375, 0.6875, 0.4375, 0.6875, 0.4375, 0.6875, 0.4375, 0.6875, 0.4375, 0.6875, 0.4375, 0.6875, 0.4375, 0.6875, 0.4375, 0.6875, 0.4375, 0.6875, 0.4375, 0.6875, 0.4375, 0.125, 0.6875, 0.125, 0.6875, 0.125, 0.6875, 0.125, 0.6875, 0.125, 0.6875, 0.125, 0.6875, 0.125, 0.6875, 0.125, 0.6875, 0.125, 0.6875, 0.125, 0.6875, 0.125, 0.6875, 0.125, 0.6875, 0.125, 0.6875, 0.125, 0.6875, 0.125, 0.6875, 0.125, 0.6875, 0.125, 0.6875, 0.125, 0.6875, 0.125, 0.6875, 0.125, 0.6875, 0.125, 0.6875, 0.125, 0.6875, 0.125, 0.6875, 0.125, 0.6875, 0.125, 0.6875, 0.125, 0.6875, 0.125, 0.6875, 0.125, 0.6875, 0.125, 0.6875, 0.125, 0.6875, 0.125, 0.6875, 0.125, 0.6875, 0.125, 0.6875, 0.125, 0.6875, 0.125, 0.6875, 0.125, 0.6875, 0.125, 0.6875, 0.125, 0.6875, 0.125, 0.6875, 0.125, 0.6875, 0.125, 0.6875, 0.125, 0.6875, 0.125, 0.6875, 0.125, 0.6875, 0.125, 0.6875, 0.125, 0.6875, 0.125, 0.6875, 0.125, 0.6875, 0.125, 0.6875, 0.125, 0.6875, 0.125, 0.6875, 0.125, 0.6875, 0.125, 0.6875, 0.125, 0.6875, 0.125, 0.6875, 0.125, 0.6875, 0.125, 0.6875, 0.125, 0.6875, 0.125, 0.6875, 0.125, 0.6875, 0.125, 0.6875, 0.125, 0.6875, 0.125, 0.6875, 0.125, 0.6875, 0.125, 0.6875, 0.125, 0.6875, 0.125, 0.6875, 0.125, 0.6875, 0.125, 0.6875, 0.125, 0.6875, 0.125, 0.6875, 0.125, 0.6875, 0.125, 0.6875, 0.125, 0.6875, 0.125, 0.6875, 0.125, 0.6875, 0.125, 0.6875, 0.125, 0.6875, 0.125, 0.6875, 0.125, 0.6875, 0.125, 0.6875, 0.125, 0.6875, 0.125, 0.6875, 0.125, 0.6875, 0.125, 0.6875, 0.125, 0.6875, 0.125, 0.6875, 0.125, 0.6875, 0.125, 0.6875, 0.125, 0.6875, 0.125, 0.6875, 0.125, 0.6875, 0.125, 0.6875, 0.125, 0.6875, 0.125, 0.6875, 0.125, 0.6875, 0.125, 0.6875, 0.125, 0.6875, 0.125, 0.6875, 0.125, 0.6875, 0.125, 0.6875, 0.125, 0.6875, 0.125, 0.6875, 0.125, 0.6875, 0.125, 0.6875, 0.125, 0.6875, 0.125, 0.6875, 0.125, 0.6875, 0.125, 0.6875, 0.125, 0.6875, 0.125, 0.6875, 0.125, 0.6875, 0.125, 0.6875, 0.125, 0.6875, 0.125, 0.6875, 0.125, 0.6875, 0.125, 0.6875, 0.125, 0.6875, 0.125, 0.6875, 0.125, 0.6875, 0.125, 0.6875, 0.125, 0.6875, 0.125, 0.6875, 0.125, 0.6875, 0.125, 0.6875, 0.125, 0.6875, 0.125, 0.6875, 0.125, 0.6875, 0.125, 0.6875, 0.125, 0.6875, 0.125, 0.6875, 0.125, 0.6875, 0.125, 0.6875, 0.125, 0.6875, 0.125, 0.6875, 0.125, 0.6875, 0.125, 0.6875, 0.125, 0.6875, 0.125, 0.6875, 0.125, 0.6875, 0.125, 0.6875, 0.125, 0.6875, 0.125, 0.6875, 0.125, 0.6875, 0.125, 0.6875, 0.125, 0.6875, 0.125, 0.6875, 0.125, 0.6875, 0.125, 0.6875, 0.125, 0.6875, 0.125, 0.6875, 0.125, 0.6875, 0.125, 0.6875, 0.125, 0.6875, 0.125, 0.6875, 0.125, 0.6875, 0.125, 0.6875, 0.125, 0.6875, 0.125, 0.6875, 0.125, 0.6875, 0.125, 0.6875, 0.125, 0.6875, 0.125, 0.6875, 0.125, 0.6875, 0.125, 0.6875, 0.125, 0.6875, 0.125, 0.6875, 0.125, 0.6875, 0.125, 0.6875, 0.125, 0.6875, 0.125, 0.6875, 0.125, 0.6875, 0.125, 0.6875, 0.125, 0.6875, 0.125, 0.6875, 0.125, 0.6875, 0.125, 0.6875, 0.125, 0.6875, 0.125, 0.6875, 0.125, 0.6875, 0.125, 0.6875, 0.125, 0.6875, 0.125, 0.6875, 0.125, 0.6875, 0.125, 0.6875, 0.125, 0.6875, 0.125, 0.6875, 0.125, 0.6875, 0.125, 0.6875, 0.125, 0.6875, 0.125, 0.6875, 0.125, 0.6875, 0.125, 0.6875, 0.125, 0.6875, 0.125, 0.6875, 0.125, 0.6875, 0.125, 0.6875, 0.125, 0.6875, 0.125, 0.6875, 0.125, 0.6875, 0.125, 0.6875, 0.125, 0.6875, 0.125, 0.6875, 0.125, 0.6875, 0.125, 0.6875, 0.125, 0.6875, 0.125, 0.6875, 0.125, 0.6875, 0.125, 0.6875, 0.125, 0.6875, 0.125, 0.6875, 0.125, 0.6875, 0.125, 0.6875, 0.125, 0.6875, 0.125, 0.6875, 0.125, 0.6875, 0.125, 0.6875, 0.125, 0.6875, 0.125, 0.6875, 0.125, 0.6875, 0.125, 0.6875, 0.125, 0.6875, 0.125, 0.6875, 0.125, 0.6875, 0.125, 0.6875, 0.125, 0.6875, 0.125, 0.6875, 0.125, 0.6875, 0.125, 0.6875, 0.125, 0.6875, 0.125, 0.6875, 0.125, 0.6875, 0.125, 0.6875, 0.125, 0.6875, 0.125, 0.6875, 0.125, 0.6875, 0.125, 0.6875, 0.125, 0.6875, 0.125, 0.6875, 0.125, 0.6875, 0.125, 0.6875, 0.125, 0.6875, 0.125, 0.6875, 0.125, 0.6875, 0.125, 0.6875, 0.125, 0.6875, 0.125, 0.6875, 0.125, 0.6875, 0.125, 0.6875, 0.125, 0.6875, 0.125, 0.6875, 0.125, 0.6875, 0.125, 0.6875, 0.125, 0.6875, 0.125, 0.6875, 0.125, 0.6875, 0.125, 0.6875, 0.125, 0.6875, 0.125, 0.6875, 0.125, 0.6875, 0.125, 0.6875, 0.125, 0.6875, 0.125, 0.6875, 0.125, 0.6875, 0.125, 0.6875, 0.125, 0.6875, 0.125, 0.6875, 0.125, 0.6875, 0.125, 0.6875, 0.125, 0.6875, 0.125, 0.6875, 0.125, 0.6875, 0.125, 0.6875, 0.125, 0.6875, 0.125, 0.6875, 0.125, 0.6875, 0.125, 0.6875, 0.125, 0.6875, 0.125, 0.6875, 0.125, 0.6875, 0.125, 0.6875, 0.125, 0.6875, 0.125, 0.6875, 0.125, 0.6875, 0.125, 0.6875, 0.125, 0.6875, 0.125, 0.6875, 0.125, 0.6875, 0.125, 0.6875, 0.125, 0.6875, 0.125, 0.6875, 0.125, 0.6875, 0.125, 0.6875, 0.125, 0.6875, 0.125, 0.6875, 0.125, 0.6875, 0.9375, 0.375, 0.9375, 0.375, 0.9375, 0.375, 0.9375, 0.375, 0.9375, 0.375, 0.9375, 0.375, 0.9375, 0.375, 0.9375, 0.375, 0.9375, 0.375, 0.9375, 0.375, 0.9375, 0.375, 0.9375, 0.375, 0.9375, 0.375, 0.9375, 0.375, 0.9375, 0.375, 0.9375, 0.375, 0.125, 0.6875, 0.125, 0.6875, 0.125, 0.6875, 0.125, 0.6875, 0.125, 0.6875, 0.125, 0.6875, 0.125, 0.6875, 0.125, 0.6875, 0.125, 0.6875, 0.125, 0.6875, 0.125, 0.6875, 0.125, 0.6875, 0.125, 0.6875, 0.125, 0.6875, 0.125, 0.6875, 0.125, 0.6875, 0.125, 0.6875, 0.125, 0.6875, 0.125, 0.6875, 0.125, 0.6875, 0.125, 0.6875, 0.125, 0.6875, 0.125, 0.6875, 0.125, 0.6875])
me_cube.materials.append(mat_material)
me_cube.use_remesh_preserve_volume = False
me_cube.use_remesh_preserve_attributes = False
me_cube.use_mirror_vertex_groups = False
me_cube.update()

# ---- objects
ob_cube = bpy.data.objects.new('Cube', me_cube)

# ---- transforms, parenting, visibility, modifiers, constraints
ob_cube.location = (0.0, 0.0, 0.0)
ob_cube.lock_rotations_4d = False
ob_cube.empty_display_type = 'ARROWS'
ob_cube.lineart.crease_threshold = 0.0
_m = ob_cube.modifiers.new('Mirror', 'MIRROR')
_m.use_axis = (False, True, False)
_m.use_clip = True
_m = ob_cube.modifiers.new('Subdivision', 'SUBSURF')
_m.uv_smooth = 'PRESERVE_CORNERS'
_m.levels = 0

# ---- collection membership
col_collection.objects.link(ob_cube)

# ---- scene / render settings (as saved in the file)
scene.frame_start = 1; scene.frame_end = 250; scene.frame_set(1)
scene.render.engine = 'BLENDER_EEVEE_NEXT'
scene.cycles.use_denoising = False
scene.cycles.samples = 128
scene.cycles.sampling_pattern = 'TABULATED_SOBOL'
scene.cycles.use_adaptive_sampling = False
scene.cycles.use_light_tree = False
scene.view_settings.view_transform = 'Filmic'
bpy.context.view_layer.update()

# ---- added for rendering (the .blend has no active camera and no usable light): camera, sun
cam_auto = bpy.data.cameras.new('AutoCamera')
cam_auto.lens = 50.0
cam_auto.sensor_width = 36.0
cam_auto.clip_end = 1000.0
ob_auto_camera = bpy.data.objects.new('AutoCamera', cam_auto)
scene.collection.objects.link(ob_auto_camera)
ob_auto_camera.location = (4.09789, -8.56981, 5.71311)
ob_auto_camera.rotation_euler = (1.09748, -7.21219e-08, 0.694738)
scene.camera = ob_auto_camera
light_auto_sun = bpy.data.lights.new('AutoSun', 'SUN')
light_auto_sun.energy = 3.0
light_auto_sun.angle = 0.0523599
ob_auto_sun = bpy.data.objects.new('AutoSun', light_auto_sun)
scene.collection.objects.link(ob_auto_sun)
ob_auto_sun.rotation_euler = (0.872665, 0.174533, 0.523599)
bpy.context.view_layer.update()
